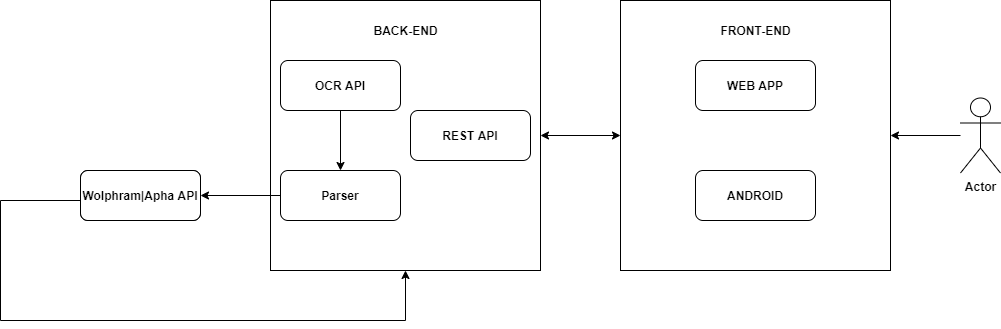

The diagram above was exported from draw.io. Its source (the exported page's mxGraphModel, read from the mxfile embedded in the PNG):
<mxGraphModel dx="1865" dy="499" grid="1" gridSize="10" guides="1" tooltips="1" connect="1" arrows="1" fold="1" page="1" pageScale="1" pageWidth="827" pageHeight="1169" math="0" shadow="0">
  <root>
    <mxCell id="0" />
    <mxCell id="1" parent="0" />
    <mxCell id="0pIz5NA15WDAjrJZmCe7-39" value="" style="edgeStyle=orthogonalEdgeStyle;rounded=0;orthogonalLoop=1;jettySize=auto;html=1;" edge="1" parent="1" target="0pIz5NA15WDAjrJZmCe7-34">
      <mxGeometry relative="1" as="geometry">
        <mxPoint x="659.9999999999995" y="234.9999999999999" as="sourcePoint" />
      </mxGeometry>
    </mxCell>
    <mxCell id="0pIz5NA15WDAjrJZmCe7-2" value="Actor" style="shape=umlActor;verticalLabelPosition=bottom;labelBackgroundColor=#ffffff;verticalAlign=top;html=1;outlineConnect=0;fontStyle=1" vertex="1" parent="1">
      <mxGeometry x="660" y="197.5" width="40" height="75" as="geometry" />
    </mxCell>
    <mxCell id="0pIz5NA15WDAjrJZmCe7-9" value="" style="whiteSpace=wrap;html=1;aspect=fixed;" vertex="1" parent="1">
      <mxGeometry x="-30" y="100" width="270" height="270" as="geometry" />
    </mxCell>
    <mxCell id="0pIz5NA15WDAjrJZmCe7-10" value="&lt;b&gt;BACK-END&lt;/b&gt;" style="text;html=1;strokeColor=none;fillColor=none;align=center;verticalAlign=middle;whiteSpace=wrap;rounded=0;" vertex="1" parent="1">
      <mxGeometry x="48.75" y="110" width="112.5" height="40" as="geometry" />
    </mxCell>
    <mxCell id="0pIz5NA15WDAjrJZmCe7-17" style="edgeStyle=orthogonalEdgeStyle;rounded=0;orthogonalLoop=1;jettySize=auto;html=1;exitX=0.5;exitY=1;exitDx=0;exitDy=0;entryX=0.5;entryY=0;entryDx=0;entryDy=0;" edge="1" parent="1" source="0pIz5NA15WDAjrJZmCe7-11" target="0pIz5NA15WDAjrJZmCe7-12">
      <mxGeometry relative="1" as="geometry" />
    </mxCell>
    <mxCell id="0pIz5NA15WDAjrJZmCe7-11" value="&lt;b&gt;OCR API&lt;/b&gt;" style="rounded=1;whiteSpace=wrap;html=1;" vertex="1" parent="1">
      <mxGeometry x="-20" y="160" width="120" height="50" as="geometry" />
    </mxCell>
    <mxCell id="0pIz5NA15WDAjrJZmCe7-27" value="" style="edgeStyle=orthogonalEdgeStyle;rounded=0;orthogonalLoop=1;jettySize=auto;html=1;" edge="1" parent="1" source="0pIz5NA15WDAjrJZmCe7-12" target="0pIz5NA15WDAjrJZmCe7-26">
      <mxGeometry relative="1" as="geometry" />
    </mxCell>
    <mxCell id="0pIz5NA15WDAjrJZmCe7-12" value="&lt;b&gt;Parser&lt;/b&gt;" style="rounded=1;whiteSpace=wrap;html=1;" vertex="1" parent="1">
      <mxGeometry x="-20" y="270" width="120" height="50" as="geometry" />
    </mxCell>
    <mxCell id="0pIz5NA15WDAjrJZmCe7-26" value="Parser" style="rounded=1;whiteSpace=wrap;html=1;" vertex="1" parent="1">
      <mxGeometry x="-220" y="270" width="120" height="50" as="geometry" />
    </mxCell>
    <mxCell id="0pIz5NA15WDAjrJZmCe7-20" value="&lt;b&gt;REST API&lt;/b&gt;" style="rounded=1;whiteSpace=wrap;html=1;labelBackgroundColor=#ffffff;" vertex="1" parent="1">
      <mxGeometry x="110" y="210" width="120" height="50" as="geometry" />
    </mxCell>
    <mxCell id="0pIz5NA15WDAjrJZmCe7-23" value="&lt;b&gt;Wolphram|Apha API&lt;/b&gt;" style="rounded=1;whiteSpace=wrap;html=1;" vertex="1" parent="1">
      <mxGeometry x="-220" y="270" width="120" height="50" as="geometry" />
    </mxCell>
    <mxCell id="0pIz5NA15WDAjrJZmCe7-34" value="" style="whiteSpace=wrap;html=1;aspect=fixed;" vertex="1" parent="1">
      <mxGeometry x="320" y="100" width="270" height="270" as="geometry" />
    </mxCell>
    <mxCell id="0pIz5NA15WDAjrJZmCe7-35" value="&lt;b&gt;WEB APP&lt;/b&gt;" style="rounded=1;whiteSpace=wrap;html=1;" vertex="1" parent="1">
      <mxGeometry x="395" y="160" width="120" height="50" as="geometry" />
    </mxCell>
    <mxCell id="0pIz5NA15WDAjrJZmCe7-36" value="&lt;b&gt;ANDROID&lt;/b&gt;" style="rounded=1;whiteSpace=wrap;html=1;" vertex="1" parent="1">
      <mxGeometry x="395" y="270" width="120" height="50" as="geometry" />
    </mxCell>
    <mxCell id="0pIz5NA15WDAjrJZmCe7-40" value="" style="endArrow=classic;startArrow=classic;html=1;entryX=0;entryY=0.5;entryDx=0;entryDy=0;" edge="1" parent="1" target="0pIz5NA15WDAjrJZmCe7-34">
      <mxGeometry width="50" height="50" relative="1" as="geometry">
        <mxPoint x="240" y="235" as="sourcePoint" />
        <mxPoint x="290" y="195" as="targetPoint" />
      </mxGeometry>
    </mxCell>
    <mxCell id="0pIz5NA15WDAjrJZmCe7-41" value="&lt;b&gt;FRONT-END&lt;br&gt;&lt;/b&gt;" style="text;html=1;strokeColor=none;fillColor=none;align=center;verticalAlign=middle;whiteSpace=wrap;rounded=0;" vertex="1" parent="1">
      <mxGeometry x="403.75" y="110" width="102.5" height="40" as="geometry" />
    </mxCell>
    <mxCell id="0pIz5NA15WDAjrJZmCe7-52" value="" style="endArrow=none;html=1;" edge="1" parent="1">
      <mxGeometry width="50" height="50" relative="1" as="geometry">
        <mxPoint x="-300" y="420" as="sourcePoint" />
        <mxPoint x="-300" y="300" as="targetPoint" />
      </mxGeometry>
    </mxCell>
    <mxCell id="0pIz5NA15WDAjrJZmCe7-58" value="" style="endArrow=none;html=1;" edge="1" parent="1">
      <mxGeometry width="50" height="50" relative="1" as="geometry">
        <mxPoint x="100" y="420" as="sourcePoint" />
        <mxPoint x="-300" y="420" as="targetPoint" />
      </mxGeometry>
    </mxCell>
    <mxCell id="0pIz5NA15WDAjrJZmCe7-61" value="" style="endArrow=classic;html=1;entryX=0.5;entryY=1;entryDx=0;entryDy=0;" edge="1" parent="1" target="0pIz5NA15WDAjrJZmCe7-9">
      <mxGeometry width="50" height="50" relative="1" as="geometry">
        <mxPoint x="105" y="420" as="sourcePoint" />
        <mxPoint x="160" y="370" as="targetPoint" />
      </mxGeometry>
    </mxCell>
    <mxCell id="0pIz5NA15WDAjrJZmCe7-62" value="" style="endArrow=none;html=1;" edge="1" parent="1">
      <mxGeometry width="50" height="50" relative="1" as="geometry">
        <mxPoint x="95" y="420" as="sourcePoint" />
        <mxPoint x="105" y="420" as="targetPoint" />
        <Array as="points">
          <mxPoint x="95" y="420" />
        </Array>
      </mxGeometry>
    </mxCell>
    <mxCell id="0pIz5NA15WDAjrJZmCe7-66" value="" style="endArrow=none;html=1;entryX=0;entryY=0.6;entryDx=0;entryDy=0;entryPerimeter=0;" edge="1" parent="1" target="0pIz5NA15WDAjrJZmCe7-23">
      <mxGeometry width="50" height="50" relative="1" as="geometry">
        <mxPoint x="-300" y="300" as="sourcePoint" />
        <mxPoint x="-250" y="250" as="targetPoint" />
      </mxGeometry>
    </mxCell>
  </root>
</mxGraphModel>